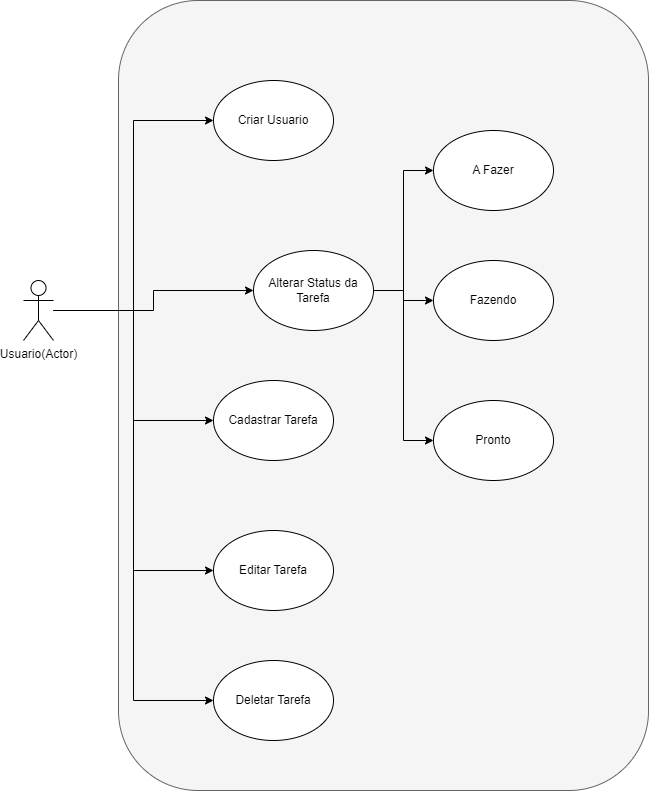

The diagram above was exported from draw.io. Its source (the exported page's mxGraphModel, read from the mxfile embedded in the PNG):
<mxGraphModel dx="1426" dy="1952" grid="1" gridSize="10" guides="1" tooltips="1" connect="1" arrows="1" fold="1" page="1" pageScale="1" pageWidth="827" pageHeight="1169" math="0" shadow="0">
  <root>
    <mxCell id="0" />
    <mxCell id="1" parent="0" />
    <mxCell id="td5NDmwuyn-aeip2ROGf-11" value="" style="rounded=1;whiteSpace=wrap;html=1;fillColor=#f5f5f5;strokeColor=#666666;fontColor=#333333;" vertex="1" parent="1">
      <mxGeometry x="185" y="-100" width="530" height="790" as="geometry" />
    </mxCell>
    <mxCell id="td5NDmwuyn-aeip2ROGf-13" style="edgeStyle=orthogonalEdgeStyle;rounded=0;orthogonalLoop=1;jettySize=auto;html=1;entryX=0;entryY=0.5;entryDx=0;entryDy=0;" edge="1" parent="1" source="td5NDmwuyn-aeip2ROGf-1" target="td5NDmwuyn-aeip2ROGf-8">
      <mxGeometry relative="1" as="geometry" />
    </mxCell>
    <mxCell id="td5NDmwuyn-aeip2ROGf-14" style="edgeStyle=orthogonalEdgeStyle;rounded=0;orthogonalLoop=1;jettySize=auto;html=1;entryX=0;entryY=0.5;entryDx=0;entryDy=0;" edge="1" parent="1" source="td5NDmwuyn-aeip2ROGf-1" target="td5NDmwuyn-aeip2ROGf-4">
      <mxGeometry relative="1" as="geometry" />
    </mxCell>
    <mxCell id="td5NDmwuyn-aeip2ROGf-15" style="edgeStyle=orthogonalEdgeStyle;rounded=0;orthogonalLoop=1;jettySize=auto;html=1;entryX=0;entryY=0.5;entryDx=0;entryDy=0;" edge="1" parent="1" source="td5NDmwuyn-aeip2ROGf-1" target="td5NDmwuyn-aeip2ROGf-5">
      <mxGeometry relative="1" as="geometry" />
    </mxCell>
    <mxCell id="td5NDmwuyn-aeip2ROGf-16" style="edgeStyle=orthogonalEdgeStyle;rounded=0;orthogonalLoop=1;jettySize=auto;html=1;entryX=0;entryY=0.5;entryDx=0;entryDy=0;" edge="1" parent="1" source="td5NDmwuyn-aeip2ROGf-1" target="td5NDmwuyn-aeip2ROGf-6">
      <mxGeometry relative="1" as="geometry" />
    </mxCell>
    <mxCell id="td5NDmwuyn-aeip2ROGf-17" style="edgeStyle=orthogonalEdgeStyle;rounded=0;orthogonalLoop=1;jettySize=auto;html=1;" edge="1" parent="1" source="td5NDmwuyn-aeip2ROGf-1" target="td5NDmwuyn-aeip2ROGf-7">
      <mxGeometry relative="1" as="geometry" />
    </mxCell>
    <mxCell id="td5NDmwuyn-aeip2ROGf-1" value="Usuario(Actor)" style="shape=umlActor;verticalLabelPosition=bottom;verticalAlign=top;html=1;" vertex="1" parent="1">
      <mxGeometry x="90" y="180" width="30" height="60" as="geometry" />
    </mxCell>
    <mxCell id="td5NDmwuyn-aeip2ROGf-4" value="Cadastrar Tarefa" style="ellipse;whiteSpace=wrap;html=1;" vertex="1" parent="1">
      <mxGeometry x="280" y="280" width="120" height="80" as="geometry" />
    </mxCell>
    <mxCell id="td5NDmwuyn-aeip2ROGf-5" value="Editar Tarefa" style="ellipse;whiteSpace=wrap;html=1;" vertex="1" parent="1">
      <mxGeometry x="280" y="430" width="120" height="80" as="geometry" />
    </mxCell>
    <mxCell id="td5NDmwuyn-aeip2ROGf-6" value="Deletar Tarefa" style="ellipse;whiteSpace=wrap;html=1;" vertex="1" parent="1">
      <mxGeometry x="280" y="560" width="120" height="80" as="geometry" />
    </mxCell>
    <mxCell id="td5NDmwuyn-aeip2ROGf-22" style="edgeStyle=orthogonalEdgeStyle;rounded=0;orthogonalLoop=1;jettySize=auto;html=1;" edge="1" parent="1" source="td5NDmwuyn-aeip2ROGf-7" target="td5NDmwuyn-aeip2ROGf-19">
      <mxGeometry relative="1" as="geometry" />
    </mxCell>
    <mxCell id="td5NDmwuyn-aeip2ROGf-23" style="edgeStyle=orthogonalEdgeStyle;rounded=0;orthogonalLoop=1;jettySize=auto;html=1;entryX=0;entryY=0.5;entryDx=0;entryDy=0;" edge="1" parent="1" source="td5NDmwuyn-aeip2ROGf-7" target="td5NDmwuyn-aeip2ROGf-18">
      <mxGeometry relative="1" as="geometry" />
    </mxCell>
    <mxCell id="td5NDmwuyn-aeip2ROGf-24" style="edgeStyle=orthogonalEdgeStyle;rounded=0;orthogonalLoop=1;jettySize=auto;html=1;entryX=0;entryY=0.5;entryDx=0;entryDy=0;" edge="1" parent="1" source="td5NDmwuyn-aeip2ROGf-7" target="td5NDmwuyn-aeip2ROGf-20">
      <mxGeometry relative="1" as="geometry" />
    </mxCell>
    <mxCell id="td5NDmwuyn-aeip2ROGf-7" value="Alterar Status da Tarefa" style="ellipse;whiteSpace=wrap;html=1;" vertex="1" parent="1">
      <mxGeometry x="320" y="150" width="120" height="80" as="geometry" />
    </mxCell>
    <mxCell id="td5NDmwuyn-aeip2ROGf-8" value="Criar Usuario" style="ellipse;whiteSpace=wrap;html=1;" vertex="1" parent="1">
      <mxGeometry x="280" y="-20" width="120" height="80" as="geometry" />
    </mxCell>
    <mxCell id="td5NDmwuyn-aeip2ROGf-18" value="A Fazer" style="ellipse;whiteSpace=wrap;html=1;" vertex="1" parent="1">
      <mxGeometry x="500" y="30" width="120" height="80" as="geometry" />
    </mxCell>
    <mxCell id="td5NDmwuyn-aeip2ROGf-19" value="Fazendo" style="ellipse;whiteSpace=wrap;html=1;" vertex="1" parent="1">
      <mxGeometry x="500" y="160" width="120" height="80" as="geometry" />
    </mxCell>
    <mxCell id="td5NDmwuyn-aeip2ROGf-20" value="Pronto" style="ellipse;whiteSpace=wrap;html=1;" vertex="1" parent="1">
      <mxGeometry x="500" y="300" width="120" height="80" as="geometry" />
    </mxCell>
  </root>
</mxGraphModel>